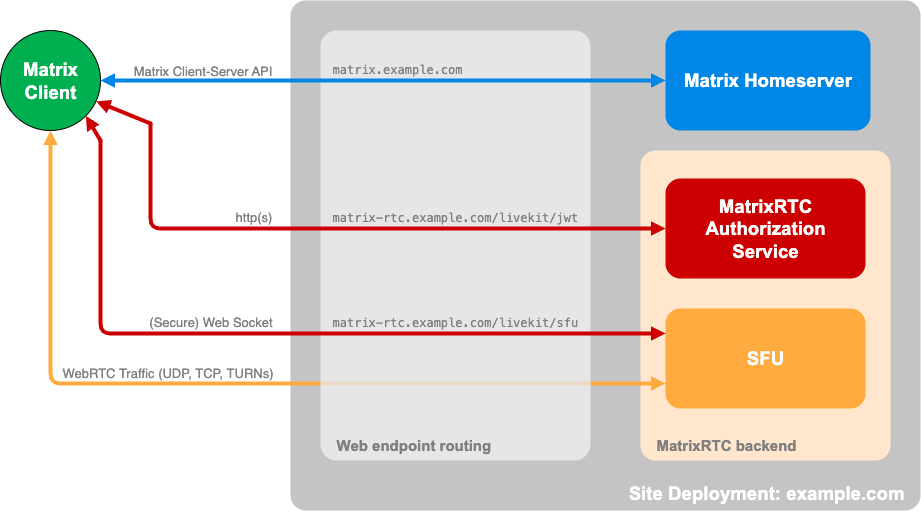

The diagram above was exported from draw.io. Its source (the exported page's mxGraphModel, read from the mxfile embedded in the PNG):
<mxGraphModel dx="1215" dy="1195" grid="1" gridSize="10" guides="1" tooltips="1" connect="1" arrows="1" fold="1" page="1" pageScale="1" pageWidth="827" pageHeight="1169" math="0" shadow="0">
  <root>
    <mxCell id="0" />
    <mxCell id="1" parent="0" />
    <mxCell id="-kOEAU9kcewj3jOk9NOS-6" value="&lt;b id=&quot;docs-internal-guid-3c064e65-7fff-c510-1a7d-cb9a1408c1b5&quot; style=&quot;caret-color: rgb(0, 0, 0); color: rgb(0, 0, 0); font-style: normal; font-variant-caps: normal; letter-spacing: normal; text-indent: 0px; text-transform: none; white-space: normal; word-spacing: 0px; -webkit-text-stroke-width: 0px; text-decoration: none; font-weight: normal;&quot;&gt;&lt;p dir=&quot;ltr&quot; style=&quot;line-height: 1.2; margin-top: 0pt; margin-bottom: 0pt;&quot;&gt;&lt;span style=&quot;font-size: 14pt; font-family: Arial, sans-serif; color: rgb(255, 255, 255); background-color: transparent; font-weight: 700; font-style: normal; font-variant-ligatures: normal; font-variant-caps: normal; font-variant-alternates: normal; font-variant-numeric: normal; font-variant-east-asian: normal; font-variant-position: normal; font-variant-emoji: normal; text-decoration: none; vertical-align: baseline; white-space: pre-wrap;&quot;&gt;Site Deployment: example.com&lt;/span&gt;&lt;/p&gt;&lt;/b&gt;" style="text;whiteSpace=wrap;html=1;fillColor=light-dark(#c4c4c4, #2c9ff2);rounded=1;align=right;verticalAlign=bottom;horizontal=1;arcSize=3;spacingBottom=4;spacingLeft=14;spacingRight=14;" parent="1" vertex="1">
      <mxGeometry x="1460" y="240" width="630" height="510" as="geometry" />
    </mxCell>
    <mxCell id="-kOEAU9kcewj3jOk9NOS-1" value="&lt;b id=&quot;docs-internal-guid-3c064e65-7fff-c510-1a7d-cb9a1408c1b5&quot; style=&quot;caret-color: rgb(0, 0, 0); color: rgb(0, 0, 0); font-style: normal; font-variant-caps: normal; letter-spacing: normal; text-indent: 0px; text-transform: none; white-space: normal; word-spacing: 0px; -webkit-text-stroke-width: 0px; text-decoration: none; font-weight: normal;&quot;&gt;&lt;p dir=&quot;ltr&quot; style=&quot;line-height: 1.2; margin-top: 0pt; margin-bottom: 0pt;&quot;&gt;&lt;span style=&quot;font-size: 14pt; font-family: Arial, sans-serif; color: rgb(255, 255, 255); background-color: transparent; font-weight: 700; font-style: normal; font-variant-ligatures: normal; font-variant-caps: normal; font-variant-alternates: normal; font-variant-numeric: normal; font-variant-east-asian: normal; font-variant-position: normal; font-variant-emoji: normal; text-decoration: none; vertical-align: baseline; white-space: pre-wrap;&quot;&gt;Matrix Homeserver&lt;/span&gt;&lt;/p&gt;&lt;/b&gt;" style="text;whiteSpace=wrap;html=1;fillColor=#0086E6;rounded=1;align=center;verticalAlign=middle;" parent="1" vertex="1">
      <mxGeometry x="1835" y="270" width="205" height="100" as="geometry" />
    </mxCell>
    <mxCell id="cYgTgvAC-hV9xLMogS_O-5" value="&lt;b style=&quot;caret-color: rgb(0, 0, 0); color: rgb(0, 0, 0); font-style: normal; font-variant-caps: normal; letter-spacing: normal; text-indent: 0px; text-transform: none; white-space: normal; word-spacing: 0px; -webkit-text-stroke-width: 0px; text-decoration: none; font-weight: normal;&quot; id=&quot;docs-internal-guid-3c064e65-7fff-c510-1a7d-cb9a1408c1b5&quot;&gt;&lt;p style=&quot;line-height: 1.2; margin-top: 0pt; margin-bottom: 0pt;&quot; dir=&quot;ltr&quot;&gt;&lt;span style=&quot;color: rgb(128, 128, 128); font-family: Arial, sans-serif; font-size: 15px; font-weight: 700; white-space-collapse: preserve;&quot;&gt;Web endpoint routing&lt;/span&gt;&lt;/p&gt;&lt;/b&gt;" style="text;whiteSpace=wrap;html=1;fillColor=#E6E6E6;rounded=1;align=left;verticalAlign=bottom;horizontal=1;arcSize=6;spacingBottom=4;spacingLeft=14;spacingRight=14;fontColor=#333333;strokeColor=none;" parent="1" vertex="1">
      <mxGeometry x="1490" y="270" width="270" height="430" as="geometry" />
    </mxCell>
    <mxCell id="-kOEAU9kcewj3jOk9NOS-2" style="edgeStyle=orthogonalEdgeStyle;rounded=0;orthogonalLoop=1;jettySize=auto;html=1;strokeWidth=4;endArrow=block;endFill=1;startArrow=block;startFill=1;verticalAlign=middle;exitX=1;exitY=0.5;exitDx=0;exitDy=0;entryX=0;entryY=0.5;entryDx=0;entryDy=0;endSize=4;startSize=4;strokeColor=#0086E6;" parent="1" source="-kOEAU9kcewj3jOk9NOS-7" target="-kOEAU9kcewj3jOk9NOS-1" edge="1">
      <mxGeometry relative="1" as="geometry">
        <mxPoint x="1290" y="330" as="sourcePoint" />
        <mxPoint x="1450" y="320" as="targetPoint" />
      </mxGeometry>
    </mxCell>
    <mxCell id="-kOEAU9kcewj3jOk9NOS-3" value="&lt;font style=&quot;font-size: 13px;&quot;&gt;Matrix Client-Server API&lt;/font&gt;" style="edgeLabel;html=1;align=center;verticalAlign=middle;resizable=0;points=[];labelBackgroundColor=none;fontColor=#808080;" parent="-kOEAU9kcewj3jOk9NOS-2" vertex="1" connectable="0">
      <mxGeometry relative="1" as="geometry">
        <mxPoint x="-182" y="-11" as="offset" />
      </mxGeometry>
    </mxCell>
    <mxCell id="2lC4a-C_DVFxM9mFy4Z9-1" value="&lt;b style=&quot;caret-color: rgb(0, 0, 0); font-style: normal; font-variant-caps: normal; letter-spacing: normal; text-indent: 0px; text-transform: none; white-space: normal; word-spacing: 0px; -webkit-text-stroke-width: 0px; text-decoration: none; font-weight: normal;&quot; id=&quot;docs-internal-guid-3c064e65-7fff-c510-1a7d-cb9a1408c1b5&quot;&gt;&lt;p style=&quot;line-height: 1.2; margin-top: 0pt; margin-bottom: 0pt;&quot; dir=&quot;ltr&quot;&gt;&lt;span style=&quot;font-family: Arial, sans-serif; background-color: transparent; font-weight: 700; font-style: normal; font-variant: normal; text-decoration: none; vertical-align: baseline; white-space: pre-wrap;&quot;&gt;&lt;font style=&quot;font-size: 15px; color: rgb(128, 128, 128);&quot;&gt;MatrixRTC backend &lt;/font&gt;&lt;/span&gt;&lt;/p&gt;&lt;/b&gt;" style="text;whiteSpace=wrap;html=1;fillColor=#FFE6CC;rounded=1;align=left;verticalAlign=bottom;horizontal=1;arcSize=6;spacingBottom=4;spacingLeft=14;spacingTop=4;" parent="1" vertex="1">
      <mxGeometry x="1810" y="390" width="250" height="310" as="geometry" />
    </mxCell>
    <mxCell id="-kOEAU9kcewj3jOk9NOS-4" value="&lt;b id=&quot;docs-internal-guid-3c064e65-7fff-c510-1a7d-cb9a1408c1b5&quot; style=&quot;caret-color: rgb(0, 0, 0); color: rgb(0, 0, 0); font-style: normal; font-variant-caps: normal; letter-spacing: normal; text-indent: 0px; text-transform: none; white-space: normal; word-spacing: 0px; -webkit-text-stroke-width: 0px; text-decoration: none; font-weight: normal;&quot;&gt;&lt;p dir=&quot;ltr&quot; style=&quot;line-height: 1.2; margin-top: 0pt; margin-bottom: 0pt;&quot;&gt;&lt;span style=&quot;font-size: 14pt; font-family: Arial, sans-serif; color: rgb(255, 255, 255); background-color: transparent; font-weight: 700; font-style: normal; font-variant-ligatures: normal; font-variant-caps: normal; font-variant-alternates: normal; font-variant-numeric: normal; font-variant-east-asian: normal; font-variant-position: normal; font-variant-emoji: normal; text-decoration: none; vertical-align: baseline; white-space: pre-wrap;&quot;&gt;SFU&lt;/span&gt;&lt;/p&gt;&lt;/b&gt;" style="text;whiteSpace=wrap;html=1;fillColor=light-dark(#ffab40, #2c9ff2);rounded=1;align=center;verticalAlign=middle;" parent="1" vertex="1">
      <mxGeometry x="1835" y="548" width="200" height="100" as="geometry" />
    </mxCell>
    <mxCell id="-kOEAU9kcewj3jOk9NOS-5" value="&lt;b id=&quot;docs-internal-guid-3c064e65-7fff-c510-1a7d-cb9a1408c1b5&quot; style=&quot;caret-color: rgb(0, 0, 0); color: rgb(0, 0, 0); font-style: normal; font-variant-caps: normal; letter-spacing: normal; text-indent: 0px; text-transform: none; white-space: normal; word-spacing: 0px; -webkit-text-stroke-width: 0px; text-decoration: none; font-weight: normal;&quot;&gt;&lt;p dir=&quot;ltr&quot; style=&quot;line-height: 1.2; margin-top: 0pt; margin-bottom: 0pt;&quot;&gt;&lt;span style=&quot;font-size: 14pt; font-family: Arial, sans-serif; color: rgb(255, 255, 255); background-color: transparent; font-weight: 700; font-style: normal; font-variant-ligatures: normal; font-variant-caps: normal; font-variant-alternates: normal; font-variant-numeric: normal; font-variant-east-asian: normal; font-variant-position: normal; font-variant-emoji: normal; text-decoration: none; vertical-align: baseline; white-space: pre-wrap;&quot;&gt;MatrixRTC&lt;br&gt;Authorization&lt;br/&gt;Service&lt;/span&gt;&lt;/p&gt;&lt;/b&gt;" style="text;whiteSpace=wrap;html=1;fillColor=light-dark(#cc0000, #2c9ff2);rounded=1;align=center;verticalAlign=middle;" parent="1" vertex="1">
      <mxGeometry x="1835" y="418" width="200" height="100" as="geometry" />
    </mxCell>
    <mxCell id="-kOEAU9kcewj3jOk9NOS-7" value="&lt;span style=&quot;color: rgb(255, 255, 255); font-family: Arial, sans-serif; font-size: 18.6667px; font-weight: 700; caret-color: rgb(0, 0, 0); white-space-collapse: preserve;&quot;&gt;Matrix&lt;/span&gt;&lt;div&gt;&lt;span style=&quot;color: rgb(255, 255, 255); font-family: Arial, sans-serif; font-size: 18.6667px; font-weight: 700; caret-color: rgb(0, 0, 0); white-space-collapse: preserve;&quot;&gt;Client&lt;/span&gt;&lt;/div&gt;" style="ellipse;whiteSpace=wrap;html=1;aspect=fixed;fillColor=light-dark(#00b050, #ededed);" parent="1" vertex="1">
      <mxGeometry x="1170" y="270" width="100" height="100" as="geometry" />
    </mxCell>
    <mxCell id="-kOEAU9kcewj3jOk9NOS-11" style="rounded=1;orthogonalLoop=1;jettySize=auto;html=1;strokeWidth=4;endArrow=block;endFill=1;startArrow=none;startFill=0;verticalAlign=middle;entryX=0;entryY=0.5;entryDx=0;entryDy=0;exitX=0.5;exitY=1;exitDx=0;exitDy=0;edgeStyle=elbowEdgeStyle;endSize=4;startSize=4;strokeColor=#CC0000;" parent="1" target="-kOEAU9kcewj3jOk9NOS-5" edge="1">
      <mxGeometry relative="1" as="geometry">
        <mxPoint x="1320" y="363" as="sourcePoint" />
        <mxPoint x="1840" y="410" as="targetPoint" />
        <Array as="points">
          <mxPoint x="1320" y="420" />
        </Array>
      </mxGeometry>
    </mxCell>
    <mxCell id="-kOEAU9kcewj3jOk9NOS-12" value="&lt;font style=&quot;font-size: 13px;&quot;&gt;http(s)&lt;/font&gt;" style="edgeLabel;html=1;align=center;verticalAlign=middle;resizable=0;points=[];labelBackgroundColor=none;rotation=0;fontColor=#808080;" parent="-kOEAU9kcewj3jOk9NOS-11" vertex="1" connectable="0">
      <mxGeometry relative="1" as="geometry">
        <mxPoint x="-103" y="-13" as="offset" />
      </mxGeometry>
    </mxCell>
    <mxCell id="-kOEAU9kcewj3jOk9NOS-13" style="rounded=1;orthogonalLoop=1;jettySize=auto;html=1;entryX=0;entryY=0.75;entryDx=0;entryDy=0;strokeWidth=4;endArrow=block;endFill=1;startArrow=block;startFill=1;verticalAlign=middle;exitX=0.5;exitY=1;exitDx=0;exitDy=0;fontColor=#FFAB40;strokeColor=light-dark(#ffab40, #ededed);edgeStyle=orthogonalEdgeStyle;curved=0;endSize=4;startSize=4;" parent="1" source="-kOEAU9kcewj3jOk9NOS-7" target="-kOEAU9kcewj3jOk9NOS-4" edge="1">
      <mxGeometry relative="1" as="geometry">
        <mxPoint x="1244" y="600" as="sourcePoint" />
        <mxPoint x="1490" y="600" as="targetPoint" />
      </mxGeometry>
    </mxCell>
    <mxCell id="-kOEAU9kcewj3jOk9NOS-14" value="&lt;font style=&quot;font-size: 13px;&quot;&gt;WebRTC Traffic (UDP, TCP, TURNs)&lt;/font&gt;" style="edgeLabel;html=1;align=center;verticalAlign=middle;resizable=0;points=[];labelBackgroundColor=none;fontColor=#808080;" parent="-kOEAU9kcewj3jOk9NOS-13" vertex="1" connectable="0">
      <mxGeometry relative="1" as="geometry">
        <mxPoint x="-65" y="-12" as="offset" />
      </mxGeometry>
    </mxCell>
    <mxCell id="-kOEAU9kcewj3jOk9NOS-15" style="rounded=1;orthogonalLoop=1;jettySize=auto;html=1;strokeWidth=4;endArrow=block;endFill=1;startArrow=none;startFill=0;verticalAlign=middle;entryX=0;entryY=0.25;entryDx=0;entryDy=0;edgeStyle=orthogonalEdgeStyle;curved=0;endSize=4;startSize=4;strokeColor=#CC0000;" parent="1" target="-kOEAU9kcewj3jOk9NOS-4" edge="1">
      <mxGeometry relative="1" as="geometry">
        <mxPoint x="1270" y="380" as="sourcePoint" />
        <mxPoint x="1525" y="460" as="targetPoint" />
        <Array as="points">
          <mxPoint x="1270" y="380" />
          <mxPoint x="1270" y="555" />
        </Array>
      </mxGeometry>
    </mxCell>
    <mxCell id="-kOEAU9kcewj3jOk9NOS-16" value="&lt;font style=&quot;font-size: 13px;&quot;&gt;(Secure) Web Socket&lt;/font&gt;" style="edgeLabel;html=1;align=center;verticalAlign=middle;resizable=0;points=[];labelBackgroundColor=none;rotation=0;fontColor=#808080;" parent="-kOEAU9kcewj3jOk9NOS-15" vertex="1" connectable="0">
      <mxGeometry relative="1" as="geometry">
        <mxPoint x="-77" y="-13" as="offset" />
      </mxGeometry>
    </mxCell>
    <mxCell id="-kOEAU9kcewj3jOk9NOS-21" style="rounded=0;orthogonalLoop=1;jettySize=auto;html=1;strokeWidth=4;endArrow=none;endFill=1;startArrow=block;startFill=1;verticalAlign=middle;exitX=1;exitY=1;exitDx=0;exitDy=0;jumpStyle=arc;endSize=4;startSize=4;strokeColor=#CC0000;" parent="1" source="-kOEAU9kcewj3jOk9NOS-7" edge="1">
      <mxGeometry relative="1" as="geometry">
        <mxPoint x="1280" y="369.71" as="sourcePoint" />
        <mxPoint x="1270" y="380" as="targetPoint" />
      </mxGeometry>
    </mxCell>
    <mxCell id="-kOEAU9kcewj3jOk9NOS-23" style="rounded=0;orthogonalLoop=1;jettySize=auto;html=1;strokeWidth=4;endArrow=none;endFill=1;startArrow=block;startFill=1;verticalAlign=middle;exitX=0.956;exitY=0.708;exitDx=0;exitDy=0;jumpStyle=arc;exitPerimeter=0;curved=0;entryX=0.5;entryY=1;entryDx=0;entryDy=0;endSize=4;startSize=4;strokeColor=#CC0000;" parent="1" source="-kOEAU9kcewj3jOk9NOS-7" edge="1">
      <mxGeometry relative="1" as="geometry">
        <mxPoint x="1265" y="365" as="sourcePoint" />
        <mxPoint x="1320" y="363" as="targetPoint" />
      </mxGeometry>
    </mxCell>
    <mxCell id="-kOEAU9kcewj3jOk9NOS-27" value="" style="ellipse;whiteSpace=wrap;html=1;aspect=fixed;fillColor=#CC0000;strokeColor=none;strokeWidth=0;" parent="1" vertex="1">
      <mxGeometry x="1268" y="378" width="4" height="4" as="geometry" />
    </mxCell>
    <mxCell id="-kOEAU9kcewj3jOk9NOS-31" value="" style="ellipse;whiteSpace=wrap;html=1;aspect=fixed;fillColor=#CC0000;strokeColor=none;strokeWidth=0;" parent="1" vertex="1">
      <mxGeometry x="1318" y="361" width="4" height="4" as="geometry" />
    </mxCell>
    <mxCell id="cYgTgvAC-hV9xLMogS_O-1" value="&lt;pre&gt;&lt;br&gt;&lt;/pre&gt;" style="text;html=1;align=center;verticalAlign=middle;whiteSpace=wrap;rounded=0;" parent="1" vertex="1">
      <mxGeometry x="1820" y="730" width="90" height="30" as="geometry" />
    </mxCell>
    <mxCell id="cYgTgvAC-hV9xLMogS_O-3" value="&lt;pre&gt;matrix.example.com&lt;/pre&gt;" style="text;html=1;align=left;verticalAlign=middle;whiteSpace=wrap;rounded=0;fontColor=#808080;" parent="1" vertex="1">
      <mxGeometry x="1500" y="294" width="190" height="30" as="geometry" />
    </mxCell>
    <mxCell id="cYgTgvAC-hV9xLMogS_O-4" value="&lt;pre&gt;matrix-rtc.example.com/livekit/jwt&lt;/pre&gt;" style="text;html=1;align=left;verticalAlign=middle;whiteSpace=wrap;rounded=0;fontColor=#808080;" parent="1" vertex="1">
      <mxGeometry x="1500" y="448" width="260" height="18" as="geometry" />
    </mxCell>
    <mxCell id="cYgTgvAC-hV9xLMogS_O-6" value="&lt;pre&gt;matrix-rtc.example.com/livekit/sfu&lt;/pre&gt;" style="text;html=1;align=left;verticalAlign=middle;whiteSpace=wrap;rounded=0;fontColor=#808080;" parent="1" vertex="1">
      <mxGeometry x="1500" y="537" width="260" height="50" as="geometry" />
    </mxCell>
    <mxCell id="B3lwjGxabi79FcZ_V-Y3-4" value="" style="rounded=0;whiteSpace=wrap;html=1;strokeColor=none;opacity=80;fillColor=light-dark(#e6e6e6, #ededed);" parent="1" vertex="1">
      <mxGeometry x="1490" y="618" width="270" height="10" as="geometry" />
    </mxCell>
  </root>
</mxGraphModel>